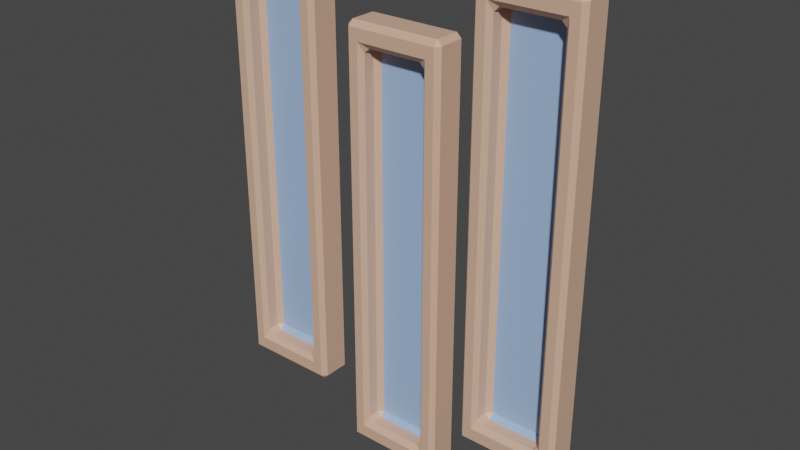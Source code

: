 # Source: Photoframe.blend  (saved by Blender 2.92.15; exported with 4.5.12 LTS)
import bpy
from mathutils import Matrix  # noqa: F401  (used for matrix-valued properties, if any)

bpy.ops.wm.read_factory_settings(use_empty=True)
scene = bpy.context.scene
scene.name = 'Scene'

# ---- collections
col_collection = bpy.data.collections.new('Collection'); scene.collection.children.link(col_collection)

# ---- materials (node trees are filled in below, after node groups)
mat_framecolor = bpy.data.materials.new('FrameColor')
mat_framecolor.use_transparent_shadow = False
mat_picturecolor = bpy.data.materials.new('PictureColor')
mat_picturecolor.use_transparent_shadow = False

# ---- material node trees
mat_framecolor.use_nodes = True; mat_framecolor.node_tree.nodes.clear()
_N = mat_framecolor.node_tree.nodes; _L = mat_framecolor.node_tree.links
n0 = _N.new('ShaderNodeBsdfPrincipled'); n0.name = 'Principled BSDF'; n0.location = (10, 300)
n0.distribution = 'GGX'
n0.subsurface_method = 'BURLEY'
n0.inputs[0].default_value = (0.7084, 0.4342, 0.305, 1.0)
n0.inputs[3].default_value = 1.45
n0.inputs[27].default_value = (0.0, 0.0, 0.0, 1.0)
n0.inputs[28].default_value = 1.0
n1 = _N.new('ShaderNodeOutputMaterial'); n1.name = 'Material Output'; n1.location = (300, 300)
_L.new(n0.outputs[0], n1.inputs[0])
n1.is_active_output = True
mat_picturecolor.use_nodes = True; mat_picturecolor.node_tree.nodes.clear()
_N = mat_picturecolor.node_tree.nodes; _L = mat_picturecolor.node_tree.links
n0 = _N.new('ShaderNodeBsdfPrincipled'); n0.name = 'Principled BSDF'; n0.location = (10, 300)
n0.distribution = 'GGX'
n0.subsurface_method = 'BURLEY'
n0.inputs[0].default_value = (0.3319, 0.4984, 0.8, 1.0)
n0.inputs[3].default_value = 1.45
n0.inputs[27].default_value = (0.0, 0.0, 0.0, 1.0)
n0.inputs[28].default_value = 1.0
n1 = _N.new('ShaderNodeOutputMaterial'); n1.name = 'Material Output'; n1.location = (300, 300)
_L.new(n0.outputs[0], n1.inputs[0])
n1.is_active_output = True

# ---- world
world_world = bpy.data.worlds.new('World'); scene.world = world_world
world_world.use_nodes = True; world_world.node_tree.nodes.clear()
_N = world_world.node_tree.nodes; _L = world_world.node_tree.links
n0 = _N.new('ShaderNodeOutputWorld'); n0.name = 'World Output'; n0.location = (300, 300)
n1 = _N.new('ShaderNodeBackground'); n1.name = 'Background'; n1.location = (10, 300)
n1.inputs[0].default_value = (0.05088, 0.05088, 0.05088, 1.0)
_L.new(n1.outputs[0], n0.inputs[0])
n0.is_active_output = True
world_world.color = (0.05088, 0.05088, 0.05088)
world_world.use_sun_shadow = False
world_world.sun_shadow_jitter_overblur = 0.0

# ---- meshes
me_cube_003 = bpy.data.meshes.new('Cube.003')
me_cube_003.from_pydata([(-0.2726, 0.04356, 0.465), (-0.2726, 0.04356, -0.4191), (-0.06929, 0.04356, 0.465), (-0.06929, 0.04356, -0.4191), (-0.1049, -0.02886, 0.418), (-0.1049, -0.02886, -0.3721), (-0.237, -0.02886, 0.418), (-0.237, -0.02886, -0.3721), (-0.06929, -0.02886, 0.465), (-0.06929, -0.02886, -0.4191), (-0.2726, -0.02886, 0.465), (-0.2726, -0.02886, -0.4191), (-0.1049, 0.01415, 0.418), (-0.1049, 0.01415, -0.3721), (-0.237, 0.01415, 0.418), (-0.237, 0.01415, -0.3721), (0.01081, 0.04356, 0.3692), (0.01081, 0.04356, -0.5149), (0.2142, 0.04356, 0.3692), (0.2142, 0.04356, -0.5149), (0.1785, -0.02886, 0.3222), (0.1785, -0.02886, -0.4679), (0.04646, -0.02886, 0.3222), (0.04646, -0.02886, -0.4679), (0.2142, -0.02886, 0.3692), (0.2142, -0.02886, -0.5149), (0.01081, -0.02886, 0.3692), (0.01081, -0.02886, -0.5149), (0.1785, 0.01415, 0.3222), (0.1785, 0.01415, -0.4679), (0.04646, 0.01415, 0.3222), (0.04646, 0.01415, -0.4679), (0.2776, 0.04356, 0.4919), (0.2776, 0.04356, -0.3922), (0.4809, 0.04356, 0.4919), (0.4809, 0.04356, -0.3922), (0.4453, -0.02886, 0.4449), (0.4453, -0.02886, -0.3452), (0.3132, -0.02886, 0.4449), (0.3132, -0.02886, -0.3452), (0.4809, -0.02886, 0.4919), (0.4809, -0.02886, -0.3922), (0.2776, -0.02886, 0.4919), (0.2776, -0.02886, -0.3922), (0.4453, 0.01415, 0.4449), (0.4453, 0.01415, -0.3452), (0.3132, 0.01415, 0.4449), (0.3132, 0.01415, -0.3452)], [], [(2, 3, 1, 0), (5, 4, 12, 13), (2, 0, 10, 8), (0, 1, 11, 10), (3, 2, 8, 9), (1, 3, 9, 11), (4, 5, 9, 8), (6, 4, 8, 10), (7, 6, 10, 11), (5, 7, 11, 9), (12, 14, 15, 13), (7, 5, 13, 15), (4, 6, 14, 12), (6, 7, 15, 14), (18, 19, 17, 16), (21, 20, 28, 29), (18, 16, 26, 24), (16, 17, 27, 26), (19, 18, 24, 25), (17, 19, 25, 27), (20, 21, 25, 24), (22, 20, 24, 26), (23, 22, 26, 27), (21, 23, 27, 25), (28, 30, 31, 29), (23, 21, 29, 31), (20, 22, 30, 28), (22, 23, 31, 30), (34, 35, 33, 32), (37, 36, 44, 45), (34, 32, 42, 40), (32, 33, 43, 42), (35, 34, 40, 41), (33, 35, 41, 43), (36, 37, 41, 40), (38, 36, 40, 42), (39, 38, 42, 43), (37, 39, 43, 41), (44, 46, 47, 45), (39, 37, 45, 47), (36, 38, 46, 44), (38, 39, 47, 46)])
me_cube_003.polygons.foreach_set('material_index', [0, 0, 0, 0, 0, 0, 0, 0, 0, 0, 1, 0, 0, 0, 0, 0, 0, 0, 0, 0, 0, 0, 0, 0, 1, 0, 0, 0, 0, 0, 0, 0, 0, 0, 0, 0, 0, 0, 1, 0, 0, 0])
_uv = me_cube_003.uv_layers.new(name='UVMap')
_uv.uv.foreach_set('vector', [0.5679, 0.5, 0.4321, 0.5, 0.4321, 0.25, 0.5679, 0.25, 0.4393, 0.4562, 0.5607, 0.4562, 0.5607, 0.4562, 0.4393, 0.4562, 0.5679, 0.5, 0.5679, 0.25, 0.5679, 0.25, 0.5679, 0.5, 0.5679, 0.25, 0.4321, 0.25, 0.4321, 0.25, 0.5679, 0.25, 0.4321, 0.5, 0.5679, 0.5, 0.5679, 0.5, 0.4321, 0.5, 0.4321, 0.25, 0.4321, 0.5, 0.4321, 0.5, 0.4321, 0.25, 0.5607, 0.4562, 0.4393, 0.4562, 0.4321, 0.5, 0.5679, 0.5, 0.5607, 0.2938, 0.5607, 0.4562, 0.5679, 0.5, 0.5679, 0.25, 0.4393, 0.2938, 0.5607, 0.2938, 0.5679, 0.25, 0.4321, 0.25, 0.4393, 0.4562, 0.4393, 0.2938, 0.4321, 0.25, 0.4321, 0.5, 0.5607, 0.4562, 0.5607, 0.2938, 0.4393, 0.2938, 0.4393, 0.4562, 0.4393, 0.2938, 0.4393, 0.4562, 0.4393, 0.4562, 0.4393, 0.2938, 0.5607, 0.4562, 0.5607, 0.2938, 0.5607, 0.2938, 0.5607, 0.4562, 0.5607, 0.2938, 0.4393, 0.2938, 0.4393, 0.2938, 0.5607, 0.2938, 0.5679, 0.5, 0.4321, 0.5, 0.4321, 0.25, 0.5679, 0.25, 0.4393, 0.4562, 0.5607, 0.4562, 0.5607, 0.4562, 0.4393, 0.4562, 0.5679, 0.5, 0.5679, 0.25, 0.5679, 0.25, 0.5679, 0.5, 0.5679, 0.25, 0.4321, 0.25, 0.4321, 0.25, 0.5679, 0.25, 0.4321, 0.5, 0.5679, 0.5, 0.5679, 0.5, 0.4321, 0.5, 0.4321, 0.25, 0.4321, 0.5, 0.4321, 0.5, 0.4321, 0.25, 0.5607, 0.4562, 0.4393, 0.4562, 0.4321, 0.5, 0.5679, 0.5, 0.5607, 0.2938, 0.5607, 0.4562, 0.5679, 0.5, 0.5679, 0.25, 0.4393, 0.2938, 0.5607, 0.2938, 0.5679, 0.25, 0.4321, 0.25, 0.4393, 0.4562, 0.4393, 0.2938, 0.4321, 0.25, 0.4321, 0.5, 0.5607, 0.4562, 0.5607, 0.2938, 0.4393, 0.2938, 0.4393, 0.4562, 0.4393, 0.2938, 0.4393, 0.4562, 0.4393, 0.4562, 0.4393, 0.2938, 0.5607, 0.4562, 0.5607, 0.2938, 0.5607, 0.2938, 0.5607, 0.4562, 0.5607, 0.2938, 0.4393, 0.2938, 0.4393, 0.2938, 0.5607, 0.2938, 0.5679, 0.5, 0.4321, 0.5, 0.4321, 0.25, 0.5679, 0.25, 0.4393, 0.4562, 0.5607, 0.4562, 0.5607, 0.4562, 0.4393, 0.4562, 0.5679, 0.5, 0.5679, 0.25, 0.5679, 0.25, 0.5679, 0.5, 0.5679, 0.25, 0.4321, 0.25, 0.4321, 0.25, 0.5679, 0.25, 0.4321, 0.5, 0.5679, 0.5, 0.5679, 0.5, 0.4321, 0.5, 0.4321, 0.25, 0.4321, 0.5, 0.4321, 0.5, 0.4321, 0.25, 0.5607, 0.4562, 0.4393, 0.4562, 0.4321, 0.5, 0.5679, 0.5, 0.5607, 0.2938, 0.5607, 0.4562, 0.5679, 0.5, 0.5679, 0.25, 0.4393, 0.2938, 0.5607, 0.2938, 0.5679, 0.25, 0.4321, 0.25, 0.4393, 0.4562, 0.4393, 0.2938, 0.4321, 0.25, 0.4321, 0.5, 0.5607, 0.4562, 0.5607, 0.2938, 0.4393, 0.2938, 0.4393, 0.4562, 0.4393, 0.2938, 0.4393, 0.4562, 0.4393, 0.4562, 0.4393, 0.2938, 0.5607, 0.4562, 0.5607, 0.2938, 0.5607, 0.2938, 0.5607, 0.4562, 0.5607, 0.2938, 0.4393, 0.2938, 0.4393, 0.2938, 0.5607, 0.2938])
me_cube_003.materials.append(mat_framecolor)
me_cube_003.materials.append(mat_picturecolor)
me_cube_003.use_remesh_fix_poles = True
me_cube_003.use_remesh_preserve_attributes = False
me_cube_003.use_mirror_vertex_groups = False
me_cube_003.update()

# ---- objects
ob_photoframe = bpy.data.objects.new('PhotoFrame', me_cube_003)

# ---- transforms, parenting, visibility, modifiers, constraints
ob_photoframe.location = (0.0, 0.0, 0.0)
ob_photoframe.lineart.crease_threshold = 0.0
_m = ob_photoframe.modifiers.new('Bevel', 'BEVEL')
_m.width = 0.01
_m.width_pct = 0.01

# ---- collection membership
col_collection.objects.link(ob_photoframe)

# ---- scene / render settings (as saved in the file)
scene.frame_start = 1; scene.frame_end = 250; scene.frame_set(1)
scene.render.engine = 'BLENDER_EEVEE_NEXT'
scene.cycles.use_denoising = False
scene.cycles.samples = 128
scene.cycles.sampling_pattern = 'TABULATED_SOBOL'
scene.cycles.use_adaptive_sampling = False
scene.cycles.use_light_tree = False
scene.view_settings.view_transform = 'Filmic'
bpy.context.view_layer.update()

# ---- added for rendering (the .blend has no active camera and no usable light): camera, sun
cam_auto = bpy.data.cameras.new('AutoCamera')
cam_auto.lens = 50.0
cam_auto.sensor_width = 36.0
cam_auto.clip_end = 1000.0
ob_auto_camera = bpy.data.objects.new('AutoCamera', cam_auto)
scene.collection.objects.link(ob_auto_camera)
ob_auto_camera.location = (1.26961, -1.3912, 0.920887)
ob_auto_camera.rotation_euler = (1.09748, -7.21219e-08, 0.694738)
scene.camera = ob_auto_camera
light_auto_sun = bpy.data.lights.new('AutoSun', 'SUN')
light_auto_sun.energy = 3.0
light_auto_sun.angle = 0.0523599
ob_auto_sun = bpy.data.objects.new('AutoSun', light_auto_sun)
scene.collection.objects.link(ob_auto_sun)
ob_auto_sun.rotation_euler = (0.872665, 0.174533, 0.523599)
bpy.context.view_layer.update()
